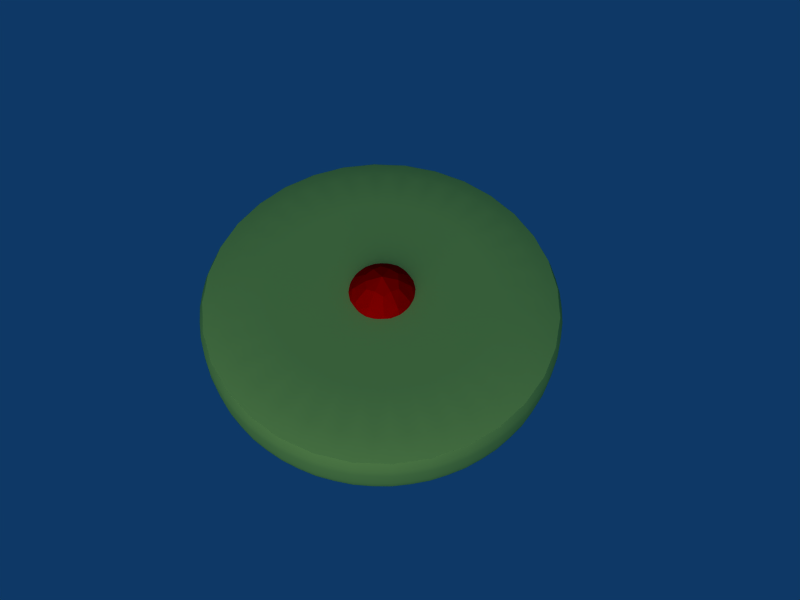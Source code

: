 # Source: mine_01.blend  (saved by Blender 2.36.0; exported with 4.5.12 LTS)
import bpy
from mathutils import Matrix  # noqa: F401  (used for matrix-valued properties, if any)

bpy.ops.wm.read_factory_settings(use_empty=True)
scene = bpy.context.scene
scene.name = 'Scene'

# ---- collections
col_collection_1 = bpy.data.collections.new('Collection 1'); scene.collection.children.link(col_collection_1)
col_collection_2 = bpy.data.collections.new('Collection 2'); scene.collection.children.link(col_collection_2)
col_collection_11 = bpy.data.collections.new('Collection 11'); scene.collection.children.link(col_collection_11)
col_collection_12 = bpy.data.collections.new('Collection 12'); scene.collection.children.link(col_collection_12)
col_collection_12.hide_render = True
col_collection_12.hide_viewport = True

# ---- materials (node trees are filled in below, after node groups)
mat_material_001 = bpy.data.materials.new('Material.001')
mat_material_001.alpha_threshold = 0.0
mat_material_001.diffuse_color = (1.0, 0.0, 0.0, 1.0)
mat_material_001.specular_color = (0.9964, 0.8676, 0.5957)
mat_material_001.roughness = 0.5
mat_material_001.line_color = (0.0, 0.0, 0.0, 0.75)
mat_material_002 = bpy.data.materials.new('Material.002')
mat_material_002.alpha_threshold = 0.0
mat_material_002.preview_render_type = 'FLAT'
mat_material_002.diffuse_color = (0.668, 0.7601, 0.339, 1.0)
mat_material_002.specular_color = (0.8986, 0.8886, 0.8886)
mat_material_002.roughness = 0.5
mat_material_002.line_color = (0.0, 0.0, 0.0, 1.0)

# ---- node groups
ng_auto_smooth = bpy.data.node_groups.new('Auto Smooth', 'GeometryNodeTree')
_s = ng_auto_smooth.interface.new_socket(name='Geometry', in_out='OUTPUT', socket_type='NodeSocketGeometry')
_s = ng_auto_smooth.interface.new_socket(name='Geometry', in_out='INPUT', socket_type='NodeSocketGeometry')
_s = ng_auto_smooth.interface.new_socket(name='Angle', in_out='INPUT', socket_type='NodeSocketFloat')
_s.subtype = 'ANGLE'
_s.min_value = 0.0
_s.max_value = 3.142
ng_auto_smooth.is_modifier = True
_N = ng_auto_smooth.nodes; _L = ng_auto_smooth.links
n0 = _N.new('NodeGroupOutput'); n0.name = 'Group Output'; n0.location = (480, -100)
n1 = _N.new('NodeGroupInput'); n1.name = 'Group Input'; n1.location = (-420, -300)
n2 = _N.new('NodeGroupInput'); n2.name = 'Group Input.001'; n2.location = (-60, -100)
n3 = _N.new('GeometryNodeSetShadeSmooth'); n3.name = 'Set Shade Smooth'; n3.location = (120, -100)
n3.domain = 'EDGE'
n4 = _N.new('GeometryNodeSetShadeSmooth'); n4.name = 'Set Shade Smooth.001'; n4.location = (300, -100)
n5 = _N.new('GeometryNodeInputMeshEdgeAngle'); n5.name = 'Edge Angle'; n5.location = (-420, -220)
n6 = _N.new('GeometryNodeInputEdgeSmooth'); n6.name = 'Is Edge Smooth'; n6.location = (-60, -160)
n7 = _N.new('GeometryNodeInputShadeSmooth'); n7.name = 'Is Face Smooth'; n7.location = (-240, -340)
n8 = _N.new('FunctionNodeBooleanMath'); n8.name = 'Boolean Math'; n8.location = (-60, -220)
n9 = _N.new('FunctionNodeCompare'); n9.name = 'Compare'; n9.location = (-240, -180)
n9.operation = 'LESS_EQUAL'
_L.new(n5.outputs[0], n9.inputs[0])
_L.new(n4.outputs[0], n0.inputs[0])
_L.new(n1.outputs[1], n9.inputs[1])
_L.new(n9.outputs[0], n8.inputs[0])
_L.new(n7.outputs[0], n8.inputs[1])
_L.new(n2.outputs[0], n3.inputs[0])
_L.new(n6.outputs[0], n3.inputs[1])
_L.new(n3.outputs[0], n4.inputs[0])
_L.new(n8.outputs[0], n3.inputs[2])
n0.is_active_output = True

# ---- material node trees

# ---- world
world_world = bpy.data.worlds.new('World'); scene.world = world_world
world_world.color = (0.05656, 0.2208, 0.4)
world_world.use_sun_shadow = False
world_world.sun_shadow_jitter_overblur = 0.0
world_world.cycles.sampling_method = 'MANUAL'
world_world.cycles.sample_map_resolution = 256

# ---- cameras
cam_camera = bpy.data.cameras.new('Camera')
cam_camera.passepartout_alpha = 0.2
cam_camera.clip_end = 100.0
cam_camera.lens = 35.0
cam_camera.ortho_scale = 7.314
cam_camera.show_passepartout = False
cam_camera.show_safe_areas = True
cam_camera.dof.focus_distance = 0.0
cam_camera.dof.aperture_fstop = 128.0

# ---- lights
light_spot = bpy.data.lights.new('Spot', 'SUN')
light_spot.transmission_factor = 0.0
light_spot.cutoff_distance = 30.0
light_spot.angle = 1.571
light_spot.energy = 1.233
light_spot.shadow_buffer_clip_start = 8.0
light_spot.shadow_soft_size = 1.0
light_spot.shadow_cascade_max_distance = 1000.0
light_spot.cycles.use_multiple_importance_sampling = False
light_lamp = bpy.data.lights.new('Lamp', 'SPOT')
light_lamp.transmission_factor = 0.0
light_lamp.energy = 123.3
light_lamp.shadow_buffer_clip_start = 0.5
light_lamp.shadow_soft_size = 1.0
light_lamp.shadow_maximum_resolution = 0.006
light_lamp.use_absolute_resolution = True
light_lamp.spot_blend = 0.338
light_lamp.spot_size = 0.2618
light_lamp.cycles.use_multiple_importance_sampling = False

# ---- meshes
me_sphere_004 = bpy.data.meshes.new('Sphere.004')
me_sphere_004.from_pydata([(4.174e-07, -0.06264, -1.246), (1.267, -0.629, -0.7832), (-0.7688, -1.353, -1.244), (-1.114, -0.06264, -0.557), (-0.2566, 0.5051, -0.4152), (0.7373, 0.3143, -0.4557), (0.7688, -1.353, 1.244), (-1.267, -0.629, 0.7832), (-0.7373, 0.3143, 0.4557), (0.2566, 0.5051, 0.4152), (1.114, -0.06264, 0.557), (-4.181e-07, -0.06264, 1.246), (0.6273, -0.3476, -1.255), (-0.2774, -0.581, -1.453), (0.6702, -1.194, -1.34), (0.4647, 0.1752, -0.9294), (1.056, -0.05695, -0.6527), (-0.6527, -0.05695, -1.056), (-1.175, -0.581, -0.8978), (-0.1663, 0.3005, -0.8706), (-0.7043, 0.3005, -0.5381), (0.2458, 0.4827, -0.4916), (1.039, 0.1752, 3.564e-08), (1.403, -0.3476, -1.179e-09), (1.499, -1.194, -3.327e-07), (5.065e-08, -2.924, -2.483e-07), (-1.499, -1.194, 8.772e-08), (-1.403, -0.3476, -3.881e-08), (-1.039, 0.1752, 6.687e-09), (-0.5496, 0.4827, 1.192e-07), (-8.366e-10, 0.5855, 5.084e-08), (0.5496, 0.4827, -3.267e-08), (1.175, -0.581, 0.8978), (-0.6702, -1.194, 1.34), (-1.056, -0.05695, 0.6527), (-0.2458, 0.4827, 0.4916), (0.7043, 0.3005, 0.5381), (0.6527, -0.05695, 1.056), (0.2774, -0.581, 1.453), (-0.6273, -0.3476, 1.255), (-0.4647, 0.1752, 0.9294), (0.1663, 0.3005, 0.8706), (0.664, -0.6676, -1.342), (0.1152, -0.8393, -1.513), (0.2219, -0.45, -1.424), (0.5523, -0.03666, -1.096), (0.7657, 0.08435, -0.8288), (0.8926, -0.172, -0.9662), (-0.7764, -0.5723, -1.256), (-0.9021, -0.2715, -1.029), (-0.5168, -0.2715, -1.267), (-0.6971, 0.1579, -0.795), (-0.4491, 0.3229, -0.7267), (-0.3993, 0.1579, -0.979), (0.05265, 0.4181, -0.6916), (0.3524, 0.3614, -0.7122), (0.1438, 0.2646, -0.9232), (1.084, 0.08436, -0.3142), (1.227, -0.03666, -0.004073), (1.263, -0.172, -0.3663), (1.261, -1.275, -0.7793), (1.241, -1.814, -0.01334), (0.5671, -1.814, -1.104), (-1.405, -0.8393, -0.5738), (-1.497, -0.6676, -0.006143), (-1.373, -0.45, -0.4384), (-0.8901, 0.2646, -0.2842), (-0.7946, 0.3614, -0.003261), (-0.6422, 0.4181, -0.2622), (0.1254, 0.5605, -0.2443), (0.2746, 0.5605, -0.00295), (0.4054, 0.5089, -0.2505), (1.373, -0.45, 0.4384), (1.405, -0.8393, 0.5738), (1.497, -0.6676, 0.006143), (-0.5671, -1.814, 1.104), (-1.261, -1.275, 0.7793), (-1.241, -1.814, 0.01334), (-1.263, -0.172, 0.3663), (-1.084, 0.08436, 0.3142), (-1.227, -0.03666, 0.004073), (-0.4054, 0.5089, 0.2505), (-0.1254, 0.5605, 0.2443), (-0.2746, 0.5605, 0.00295), (0.6422, 0.4181, 0.2622), (0.8901, 0.2646, 0.2842), (0.7946, 0.3614, 0.003261), (0.9021, -0.2715, 1.029), (0.5168, -0.2715, 1.267), (0.7764, -0.5723, 1.256), (-0.1152, -0.8393, 1.513), (-0.2219, -0.45, 1.424), (-0.664, -0.6676, 1.342), (-0.8926, -0.172, 0.9662), (-0.5523, -0.03666, 1.096), (-0.7657, 0.08435, 0.8288), (-0.3524, 0.3614, 0.7122), (-0.1438, 0.2646, 0.9232), (-0.05265, 0.4181, 0.6916), (0.4491, 0.3229, 0.7267), (0.3993, 0.1579, 0.979), (0.6971, 0.1579, 0.795), (0.2189, 0.4279, 0.6377), (0.4725, 0.4279, 0.481), (0.3278, -0.04411, 1.188), (0.09094, 0.1449, 1.067), (0.9134, 0.1449, 0.5584), (0.916, -0.04411, 0.8244), (-0.623, 0.2665, 0.6931), (-0.4973, 0.4182, 0.4834), (-0.2474, 0.07607, 1.109), (0.01326, 0.5139, 0.461), (-0.9688, -0.4741, 1.078), (-1.175, -0.2984, 0.7261), (-0.2873, -0.1783, 1.287), (-0.8941, 0.1638, 0.5526), (0.4937, -0.9003, 1.438), (0.04212, -1.342, 1.465), (0.1162, -0.2705, 1.363), (-1.089, -0.8653, 1.059), (1.167, -0.2705, 0.7134), (1.065, -0.9003, 1.085), (0.6547, 0.4182, -0.2286), (0.8985, 0.2665, -0.2473), (1.102, 0.07607, 0.2744), (0.4064, 0.5139, 0.218), (-0.4064, 0.5139, -0.218), (-0.1315, 0.5648, -0.2127), (0.1315, 0.5648, 0.2127), (-0.6547, 0.4182, 0.2286), (-1.28, -0.1783, -0.3187), (-1.102, 0.07607, -0.2744), (-0.8985, 0.2665, 0.2473), (-1.397, -0.4741, 0.3845), (-0.6111, -1.916, -0.9888), (-1.291, -1.342, -0.6928), (-1.434, -0.8653, 0.5008), (0.6111, -1.916, 0.9888), (1.397, -0.4741, -0.3845), (1.434, -0.8653, -0.5008), (1.291, -1.342, 0.6928), (1.28, -0.1783, 0.3187), (-0.01326, 0.5139, -0.461), (0.4973, 0.4182, -0.4834), (-0.9134, 0.1449, -0.5584), (-0.4725, 0.4279, -0.481), (-1.065, -0.9003, -1.085), (-1.167, -0.2705, -0.7134), (1.089, -0.8653, -1.059), (-0.04212, -1.342, -1.465), (0.8941, 0.1638, -0.5526), (1.175, -0.2984, -0.7261), (-0.09094, 0.1449, -1.067), (0.2474, 0.07607, -1.109), (0.623, 0.2665, -0.6931), (-0.2189, 0.4279, -0.6377), (-0.3278, -0.04411, -1.188), (-0.916, -0.04411, -0.8244), (-0.1162, -0.2705, -1.363), (-0.4937, -0.9003, -1.438), (0.2873, -0.1783, -1.287), (0.9688, -0.4741, -1.078)], [], [(42, 44, 43), (45, 47, 46), (48, 50, 49), (51, 53, 52), (54, 56, 55), (57, 59, 58), (60, 62, 61), (63, 65, 64), (66, 68, 67), (69, 71, 70), (72, 74, 73), (75, 77, 76), (78, 80, 79), (81, 83, 82), (84, 86, 85), (87, 89, 88), (90, 92, 91), (93, 95, 94), (96, 98, 97), (99, 101, 100), (102, 103, 99), (104, 105, 100), (106, 107, 101), (108, 109, 96), (105, 110, 97), (111, 102, 98), (112, 113, 93), (110, 114, 94), (115, 108, 95), (116, 117, 90), (114, 118, 91), (119, 112, 92), (107, 120, 87), (118, 104, 88), (121, 116, 89), (122, 123, 86), (124, 106, 85), (103, 125, 84), (126, 127, 83), (128, 111, 82), (109, 129, 81), (130, 131, 80), (132, 115, 79), (113, 133, 78), (134, 135, 77), (136, 119, 76), (117, 137, 75), (138, 139, 74), (140, 121, 73), (120, 141, 72), (127, 142, 69), (125, 128, 70), (143, 122, 71), (131, 144, 66), (129, 132, 67), (145, 126, 68), (135, 146, 63), (133, 136, 64), (147, 130, 65), (139, 148, 60), (137, 140, 61), (149, 134, 62), (123, 150, 57), (141, 124, 58), (151, 138, 59), (152, 153, 56), (154, 143, 55), (142, 155, 54), (156, 152, 53), (155, 145, 52), (144, 157, 51), (158, 156, 50), (157, 147, 49), (146, 159, 48), (153, 160, 45), (150, 154, 46), (161, 151, 47), (160, 158, 44), (159, 149, 43), (148, 161, 42), (14, 148, 42), (12, 42, 161), (1, 161, 148), (13, 159, 43), (14, 43, 149), (2, 149, 159), (12, 160, 44), (13, 44, 158), (0, 158, 160), (12, 161, 47), (16, 47, 151), (1, 151, 161), (16, 150, 46), (15, 46, 154), (5, 154, 150), (15, 153, 45), (12, 45, 160), (0, 160, 153), (18, 146, 48), (13, 48, 159), (2, 159, 146), (17, 157, 49), (18, 49, 147), (3, 147, 157), (13, 158, 50), (17, 50, 156), (0, 156, 158), (20, 144, 51), (17, 51, 157), (3, 157, 144), (19, 155, 52), (20, 52, 145), (4, 145, 155), (17, 156, 53), (19, 53, 152), (0, 152, 156), (21, 142, 54), (19, 54, 155), (4, 155, 142), (15, 154, 55), (21, 55, 143), (5, 143, 154), (19, 152, 56), (15, 56, 153), (0, 153, 152), (16, 151, 59), (23, 59, 138), (1, 138, 151), (23, 141, 58), (22, 58, 124), (10, 124, 141), (22, 123, 57), (16, 57, 150), (5, 150, 123), (14, 149, 62), (25, 62, 134), (2, 134, 149), (25, 137, 61), (24, 61, 140), (6, 140, 137), (24, 139, 60), (14, 60, 148), (1, 148, 139), (18, 147, 65), (27, 65, 130), (3, 130, 147), (27, 133, 64), (26, 64, 136), (7, 136, 133), (26, 135, 63), (18, 63, 146), (2, 146, 135), (20, 145, 68), (29, 68, 126), (4, 126, 145), (29, 129, 67), (28, 67, 132), (8, 132, 129), (28, 131, 66), (20, 66, 144), (3, 144, 131), (21, 143, 71), (31, 71, 122), (5, 122, 143), (31, 125, 70), (30, 70, 128), (9, 128, 125), (30, 127, 69), (21, 69, 142), (4, 142, 127), (32, 120, 72), (23, 72, 141), (10, 141, 120), (24, 140, 73), (32, 73, 121), (6, 121, 140), (23, 138, 74), (24, 74, 139), (1, 139, 138), (33, 117, 75), (25, 75, 137), (6, 137, 117), (26, 136, 76), (33, 76, 119), (7, 119, 136), (25, 134, 77), (26, 77, 135), (2, 135, 134), (34, 113, 78), (27, 78, 133), (7, 133, 113), (28, 132, 79), (34, 79, 115), (8, 115, 132), (27, 130, 80), (28, 80, 131), (3, 131, 130), (35, 109, 81), (29, 81, 129), (8, 129, 109), (30, 128, 82), (35, 82, 111), (9, 111, 128), (29, 126, 83), (30, 83, 127), (4, 127, 126), (36, 103, 84), (31, 84, 125), (9, 125, 103), (22, 124, 85), (36, 85, 106), (10, 106, 124), (31, 122, 86), (22, 86, 123), (5, 123, 122), (32, 121, 89), (38, 89, 116), (6, 116, 121), (38, 118, 88), (37, 88, 104), (11, 104, 118), (37, 107, 87), (32, 87, 120), (10, 120, 107), (33, 119, 92), (39, 92, 112), (7, 112, 119), (39, 114, 91), (38, 91, 118), (11, 118, 114), (38, 116, 90), (33, 90, 117), (6, 117, 116), (34, 115, 95), (40, 95, 108), (8, 108, 115), (40, 110, 94), (39, 94, 114), (11, 114, 110), (39, 112, 93), (34, 93, 113), (7, 113, 112), (35, 111, 98), (41, 98, 102), (9, 102, 111), (41, 105, 97), (40, 97, 110), (11, 110, 105), (40, 108, 96), (35, 96, 109), (8, 109, 108), (36, 106, 101), (37, 101, 107), (10, 107, 106), (37, 104, 100), (41, 100, 105), (11, 105, 104), (41, 102, 99), (36, 99, 103), (9, 103, 102), (41, 99, 100), (37, 100, 101), (36, 101, 99), (40, 96, 97), (41, 97, 98), (35, 98, 96), (39, 93, 94), (40, 94, 95), (34, 95, 93), (38, 90, 91), (39, 91, 92), (33, 92, 90), (37, 87, 88), (38, 88, 89), (32, 89, 87), (36, 84, 85), (22, 85, 86), (31, 86, 84), (35, 81, 82), (30, 82, 83), (29, 83, 81), (34, 78, 79), (28, 79, 80), (27, 80, 78), (33, 75, 76), (26, 76, 77), (25, 77, 75), (32, 72, 73), (24, 73, 74), (23, 74, 72), (30, 69, 70), (31, 70, 71), (21, 71, 69), (28, 66, 67), (29, 67, 68), (20, 68, 66), (26, 63, 64), (27, 64, 65), (18, 65, 63), (24, 60, 61), (25, 61, 62), (14, 62, 60), (22, 57, 58), (23, 58, 59), (16, 59, 57), (21, 54, 55), (15, 55, 56), (19, 56, 54), (20, 51, 52), (19, 52, 53), (17, 53, 51), (18, 48, 49), (17, 49, 50), (13, 50, 48), (15, 45, 46), (16, 46, 47), (12, 47, 45), (14, 42, 43), (13, 43, 44), (12, 44, 42)])
me_sphere_004.materials.append(mat_material_001)
me_sphere_004.use_remesh_preserve_volume = False
me_sphere_004.use_remesh_preserve_attributes = False
me_sphere_004.use_mirror_vertex_groups = False
me_sphere_004.update()
me_sphere_003 = bpy.data.meshes.new('Sphere.003')
me_sphere_003.from_pydata([(-1.223e-07, 2.354e-07, -0.2705), (1.196, 0.2378, -0.2586), (1.371, 0.2726, -0.1383), (1.379, 0.2742, -2.23e-07), (1.371, 0.2726, 0.1383), (1.196, 0.2378, 0.2588), (-1.002e-07, 2.673e-07, 0.2716), (1.126, 0.4665, 0.2588), (1.291, 0.5348, 0.1383), (1.299, 0.5379, -2.23e-07), (1.291, 0.5348, -0.1383), (1.126, 0.4665, -0.2586), (1.014, 0.6772, -0.2586), (1.162, 0.7764, -0.1383), (1.169, 0.7809, -2.23e-07), (1.162, 0.7764, 0.1383), (1.014, 0.6772, 0.2588), (0.862, 0.862, 0.2588), (0.9882, 0.9882, 0.1383), (0.994, 0.994, -2.23e-07), (0.9882, 0.9882, -0.1383), (0.862, 0.862, -0.2586), (0.6772, 1.014, -0.2586), (0.7764, 1.162, -0.1383), (0.7809, 1.169, -2.23e-07), (0.7764, 1.162, 0.1383), (0.6772, 1.014, 0.2588), (0.4665, 1.126, 0.2588), (0.5348, 1.291, 0.1383), (0.5379, 1.299, -2.23e-07), (0.5348, 1.291, -0.1383), (0.4665, 1.126, -0.2586), (0.2378, 1.196, -0.2586), (0.2726, 1.371, -0.1383), (0.2742, 1.379, -2.23e-07), (0.2726, 1.371, 0.1383), (0.2378, 1.196, 0.2588), (-1.636e-07, 1.219, 0.2588), (-8.646e-08, 1.397, 0.1383), (-1.009e-07, 1.406, -2.23e-07), (-7.796e-08, 1.397, -0.1383), (-1.259e-07, 1.219, -0.2586), (-0.2378, 1.196, -0.2586), (-0.2726, 1.371, -0.1383), (-0.2742, 1.379, -2.23e-07), (-0.2726, 1.371, 0.1383), (-0.2378, 1.196, 0.2588), (-0.4665, 1.126, 0.2588), (-0.5348, 1.291, 0.1383), (-0.5379, 1.299, -2.23e-07), (-0.5348, 1.291, -0.1383), (-0.4665, 1.126, -0.2586), (-0.6772, 1.014, -0.2586), (-0.7764, 1.162, -0.1383), (-0.7809, 1.169, -2.23e-07), (-0.7764, 1.162, 0.1383), (-0.6772, 1.014, 0.2588), (-0.862, 0.862, 0.2588), (-0.9882, 0.9882, 0.1383), (-0.994, 0.994, -2.23e-07), (-0.9882, 0.9882, -0.1383), (-0.862, 0.862, -0.2586), (-1.014, 0.6772, -0.2586), (-1.162, 0.7764, -0.1383), (-1.169, 0.7809, -2.23e-07), (-1.162, 0.7764, 0.1383), (-1.014, 0.6772, 0.2588), (-1.126, 0.4665, 0.2588), (-1.291, 0.5348, 0.1383), (-1.299, 0.5379, -2.23e-07), (-1.291, 0.5348, -0.1383), (-1.126, 0.4665, -0.2586), (-1.196, 0.2378, -0.2586), (-1.371, 0.2726, -0.1383), (-1.379, 0.2742, -2.23e-07), (-1.371, 0.2726, 0.1383), (-1.196, 0.2378, 0.2588), (-1.219, -1.823e-07, 0.2588), (-1.397, -1.487e-07, 0.1383), (-1.406, -1.073e-07, -2.23e-07), (-1.397, -1.505e-07, -0.1383), (-1.219, -1.879e-07, -0.2586), (-1.196, -0.2378, -0.2586), (-1.371, -0.2726, -0.1383), (-1.379, -0.2742, -2.23e-07), (-1.371, -0.2726, 0.1383), (-1.196, -0.2378, 0.2588), (-1.126, -0.4665, 0.2588), (-1.291, -0.5348, 0.1383), (-1.299, -0.5379, -2.23e-07), (-1.291, -0.5348, -0.1383), (-1.126, -0.4665, -0.2586), (-1.014, -0.6772, -0.2586), (-1.162, -0.7764, -0.1383), (-1.169, -0.7809, -2.23e-07), (-1.162, -0.7764, 0.1383), (-1.014, -0.6772, 0.2588), (-0.862, -0.862, 0.2588), (-0.9882, -0.9882, 0.1383), (-0.994, -0.994, -2.23e-07), (-0.9882, -0.9882, -0.1383), (-0.862, -0.862, -0.2586), (-0.6772, -1.014, -0.2586), (-0.7764, -1.162, -0.1383), (-0.7809, -1.169, -2.23e-07), (-0.7764, -1.162, 0.1383), (-0.6772, -1.014, 0.2588), (-0.4665, -1.126, 0.2588), (-0.5348, -1.291, 0.1383), (-0.5379, -1.299, -2.23e-07), (-0.5348, -1.291, -0.1383), (-0.4665, -1.126, -0.2586), (-0.2378, -1.196, -0.2586), (-0.2726, -1.371, -0.1383), (-0.2742, -1.379, -2.23e-07), (-0.2726, -1.371, 0.1383), (-0.2378, -1.196, 0.2588), (2.871e-07, -1.219, 0.2588), (2.715e-07, -1.397, 0.1383), (1.841e-07, -1.406, -2.23e-07), (2.75e-07, -1.397, -0.1383), (2.832e-07, -1.219, -0.2586), (0.2378, -1.196, -0.2586), (0.2726, -1.371, -0.1383), (0.2742, -1.379, -2.23e-07), (0.2726, -1.371, 0.1383), (0.2378, -1.196, 0.2588), (0.4665, -1.126, 0.2588), (0.5348, -1.291, 0.1383), (0.5379, -1.299, -2.23e-07), (0.5348, -1.291, -0.1383), (0.4665, -1.126, -0.2586), (0.6772, -1.014, -0.2586), (0.7764, -1.162, -0.1383), (0.7809, -1.169, -2.23e-07), (0.7764, -1.162, 0.1383), (0.6772, -1.014, 0.2588), (0.862, -0.862, 0.2588), (0.9882, -0.9882, 0.1383), (0.994, -0.994, -2.23e-07), (0.9882, -0.9882, -0.1383), (0.862, -0.862, -0.2586), (1.014, -0.6772, -0.2586), (1.162, -0.7764, -0.1383), (1.169, -0.7809, -2.23e-07), (1.162, -0.7764, 0.1383), (1.014, -0.6772, 0.2588), (1.126, -0.4665, 0.2588), (1.291, -0.5348, 0.1383), (1.299, -0.5379, -2.23e-07), (1.291, -0.5348, -0.1383), (1.126, -0.4665, -0.2586), (1.196, -0.2378, -0.2586), (1.371, -0.2726, -0.1383), (1.379, -0.2742, -2.23e-07), (1.371, -0.2726, 0.1383), (1.196, -0.2378, 0.2588), (1.219, 3.999e-07, 0.2588), (1.397, 3.783e-07, 0.1383), (1.406, 2.623e-07, -2.23e-07), (1.397, 3.783e-07, -0.1383), (1.219, 3.941e-07, -0.2586), (0.8264, 0.1644, -0.2696), (1.165, 0.1147, -0.2609), (1.342, 0.267, -0.2051), (1.389, 0.1368, -0.1383), (1.369, 3.964e-07, -0.2051), (1.377, 0.2738, -0.06928), (1.397, 0.1376, -2.228e-07), (1.404, 3.097e-07, -0.06928), (1.377, 0.2738, 0.06928), (1.389, 0.1368, 0.1383), (1.404, 3.097e-07, 0.06928), (1.342, 0.267, 0.2051), (1.165, 0.1147, 0.2612), (1.369, 3.981e-07, 0.2051), (0.8264, 0.1644, 0.2703), (1.12, 0.3398, 0.2612), (1.335, 0.4051, 0.1383), (1.265, 0.5238, 0.2051), (1.344, 0.4076, -2.228e-07), (1.297, 0.5371, 0.06928), (1.335, 0.4051, -0.1383), (1.297, 0.5371, -0.06928), (1.12, 0.3398, -0.2609), (1.265, 0.5238, -0.2051), (1.032, 0.5519, -0.2609), (1.138, 0.7604, -0.2051), (1.231, 0.6578, -0.1383), (1.167, 0.7798, -0.06928), (1.238, 0.6619, -2.228e-07), (1.167, 0.7798, 0.06928), (1.231, 0.6578, 0.1383), (1.138, 0.7604, 0.2051), (1.032, 0.5519, 0.2612), (0.905, 0.7427, 0.2612), (1.079, 0.8852, 0.1383), (0.9679, 0.9679, 0.2051), (1.085, 0.8907, -2.228e-07), (0.9924, 0.9924, 0.06928), (1.079, 0.8852, -0.1383), (0.9924, 0.9924, -0.06928), (0.905, 0.7427, -0.2609), (0.9679, 0.9679, -0.2051), (0.7427, 0.905, -0.2609), (0.7604, 1.138, -0.2051), (0.8852, 1.079, -0.1383), (0.7798, 1.167, -0.06928), (0.8907, 1.085, -2.228e-07), (0.7798, 1.167, 0.06928), (0.8852, 1.079, 0.1383), (0.7604, 1.138, 0.2051), (0.7427, 0.905, 0.2612), (0.5519, 1.032, 0.2612), (0.6578, 1.231, 0.1383), (0.5238, 1.265, 0.2051), (0.6619, 1.238, -2.228e-07), (0.5371, 1.297, 0.06928), (0.6578, 1.231, -0.1383), (0.5371, 1.297, -0.06928), (0.5519, 1.032, -0.2609), (0.5238, 1.265, -0.2051), (0.3398, 1.12, -0.2609), (0.267, 1.342, -0.2051), (0.4051, 1.335, -0.1383), (0.2738, 1.377, -0.06928), (0.4076, 1.344, -2.228e-07), (0.2738, 1.377, 0.06928), (0.4051, 1.335, 0.1383), (0.267, 1.342, 0.2051), (0.3398, 1.12, 0.2612), (0.1147, 1.165, 0.2612), (0.1368, 1.389, 0.1383), (-1.21e-07, 1.369, 0.2051), (0.1376, 1.397, -2.228e-07), (-9.119e-08, 1.404, 0.06928), (0.1368, 1.389, -0.1383), (-9.026e-08, 1.404, -0.06928), (0.1147, 1.165, -0.2609), (-9.258e-08, 1.369, -0.2051), (-0.1147, 1.165, -0.2609), (-0.267, 1.342, -0.2051), (-0.1368, 1.389, -0.1383), (-0.2738, 1.377, -0.06928), (-0.1376, 1.397, -2.228e-07), (-0.2738, 1.377, 0.06928), (-0.1368, 1.389, 0.1383), (-0.267, 1.342, 0.2051), (-0.1147, 1.165, 0.2612), (-0.3398, 1.12, 0.2612), (-0.4051, 1.335, 0.1383), (-0.5238, 1.265, 0.2051), (-0.4076, 1.344, -2.228e-07), (-0.5371, 1.297, 0.06928), (-0.4051, 1.335, -0.1383), (-0.5371, 1.297, -0.06928), (-0.3398, 1.12, -0.2609), (-0.5238, 1.265, -0.2051), (-0.5519, 1.032, -0.2609), (-0.7604, 1.138, -0.2051), (-0.6578, 1.231, -0.1383), (-0.7798, 1.167, -0.06928), (-0.6619, 1.238, -2.228e-07), (-0.7798, 1.167, 0.06928), (-0.6578, 1.231, 0.1383), (-0.7604, 1.138, 0.2051), (-0.5519, 1.032, 0.2612), (-0.7427, 0.905, 0.2612), (-0.8852, 1.079, 0.1383), (-0.9679, 0.9679, 0.2051), (-0.8907, 1.085, -2.228e-07), (-0.9924, 0.9924, 0.06928), (-0.8852, 1.079, -0.1383), (-0.9924, 0.9924, -0.06928), (-0.7427, 0.905, -0.2609), (-0.9679, 0.9679, -0.2051), (-0.905, 0.7427, -0.2609), (-1.138, 0.7604, -0.2051), (-1.079, 0.8852, -0.1383), (-1.167, 0.7798, -0.06928), (-1.085, 0.8907, -2.228e-07), (-1.167, 0.7798, 0.06928), (-1.079, 0.8852, 0.1383), (-1.138, 0.7604, 0.2051), (-0.905, 0.7427, 0.2612), (-1.032, 0.5519, 0.2612), (-1.231, 0.6578, 0.1383), (-1.265, 0.5238, 0.2051), (-1.238, 0.6619, -2.228e-07), (-1.297, 0.5371, 0.06928), (-1.231, 0.6578, -0.1383), (-1.297, 0.5371, -0.06928), (-1.032, 0.5519, -0.2609), (-1.265, 0.5238, -0.2051), (-1.12, 0.3398, -0.2609), (-1.342, 0.267, -0.2051), (-1.335, 0.4051, -0.1383), (-1.377, 0.2738, -0.06928), (-1.344, 0.4076, -2.228e-07), (-1.377, 0.2738, 0.06928), (-1.335, 0.4051, 0.1383), (-1.342, 0.267, 0.2051), (-1.12, 0.3398, 0.2612), (-1.165, 0.1147, 0.2612), (-1.389, 0.1368, 0.1383), (-1.369, -1.947e-07, 0.2051), (-1.397, 0.1376, -2.228e-07), (-1.404, -1.177e-07, 0.06928), (-1.389, 0.1368, -0.1383), (-1.404, -1.185e-07, -0.06928), (-1.165, 0.1147, -0.2609), (-1.369, -2.01e-07, -0.2051), (-1.165, -0.1147, -0.2609), (-1.342, -0.267, -0.2051), (-1.389, -0.1368, -0.1383), (-1.377, -0.2738, -0.06928), (-1.397, -0.1376, -2.228e-07), (-1.377, -0.2738, 0.06928), (-1.389, -0.1368, 0.1383), (-1.342, -0.267, 0.2051), (-1.165, -0.1147, 0.2612), (-1.12, -0.3398, 0.2612), (-1.335, -0.4051, 0.1383), (-1.265, -0.5238, 0.2051), (-1.344, -0.4076, -2.228e-07), (-1.297, -0.5371, 0.06928), (-1.335, -0.4051, -0.1383), (-1.297, -0.5371, -0.06928), (-1.12, -0.3398, -0.2609), (-1.265, -0.5238, -0.2051), (-1.032, -0.5519, -0.2609), (-1.138, -0.7604, -0.2051), (-1.231, -0.6578, -0.1383), (-1.167, -0.7798, -0.06928), (-1.238, -0.6619, -2.228e-07), (-1.167, -0.7798, 0.06928), (-1.231, -0.6578, 0.1383), (-1.138, -0.7604, 0.2051), (-1.032, -0.5519, 0.2612), (-0.905, -0.7427, 0.2612), (-1.079, -0.8852, 0.1383), (-0.9679, -0.9679, 0.2051), (-1.085, -0.8907, -2.228e-07), (-0.9924, -0.9924, 0.06928), (-1.079, -0.8852, -0.1383), (-0.9924, -0.9924, -0.06928), (-0.905, -0.7427, -0.2609), (-0.9679, -0.9679, -0.2051), (-0.7427, -0.905, -0.2609), (-0.7604, -1.138, -0.2051), (-0.8852, -1.079, -0.1383), (-0.7798, -1.167, -0.06928), (-0.8907, -1.085, -2.228e-07), (-0.7798, -1.167, 0.06928), (-0.8852, -1.079, 0.1383), (-0.7604, -1.138, 0.2051), (-0.7427, -0.905, 0.2612), (-0.5519, -1.032, 0.2612), (-0.6578, -1.231, 0.1383), (-0.5238, -1.265, 0.2051), (-0.6619, -1.238, -2.228e-07), (-0.5371, -1.297, 0.06928), (-0.6578, -1.231, -0.1383), (-0.5371, -1.297, -0.06928), (-0.5519, -1.032, -0.2609), (-0.5238, -1.265, -0.2051), (-0.3398, -1.12, -0.2609), (-0.267, -1.342, -0.2051), (-0.4051, -1.335, -0.1383), (-0.2738, -1.377, -0.06928), (-0.4076, -1.344, -2.228e-07), (-0.2738, -1.377, 0.06928), (-0.4051, -1.335, 0.1383), (-0.267, -1.342, 0.2051), (-0.3398, -1.12, 0.2612), (-0.1147, -1.165, 0.2612), (-0.1368, -1.389, 0.1383), (3.168e-07, -1.369, 0.2051), (-0.1376, -1.397, -2.228e-07), (2.177e-07, -1.404, 0.06928), (-0.1368, -1.389, -0.1383), (2.186e-07, -1.404, -0.06928), (-0.1147, -1.165, -0.2609), (3.168e-07, -1.369, -0.2051), (0.1147, -1.165, -0.2609), (0.267, -1.342, -0.2051), (0.1368, -1.389, -0.1383), (0.2738, -1.377, -0.06928), (0.1376, -1.397, -2.228e-07), (0.2738, -1.377, 0.06928), (0.1368, -1.389, 0.1383), (0.267, -1.342, 0.2051), (0.1147, -1.165, 0.2612), (0.3398, -1.12, 0.2612), (0.4051, -1.335, 0.1383), (0.5238, -1.265, 0.2051), (0.4076, -1.344, -2.228e-07), (0.5371, -1.297, 0.06928), (0.4051, -1.335, -0.1383), (0.5371, -1.297, -0.06928), (0.3398, -1.12, -0.2609), (0.5238, -1.265, -0.2051), (0.5519, -1.032, -0.2609), (0.7604, -1.138, -0.2051), (0.6578, -1.231, -0.1383), (0.7798, -1.167, -0.06928), (0.6619, -1.238, -2.228e-07), (0.7798, -1.167, 0.06928), (0.6578, -1.231, 0.1383), (0.7604, -1.138, 0.2051), (0.5519, -1.032, 0.2612), (0.7427, -0.905, 0.2612), (0.8852, -1.079, 0.1383), (0.9679, -0.9679, 0.2051), (0.8907, -1.085, -2.228e-07), (0.9924, -0.9924, 0.06928), (0.8852, -1.079, -0.1383), (0.9924, -0.9924, -0.06928), (0.7427, -0.905, -0.2609), (0.9679, -0.9679, -0.2051), (0.905, -0.7427, -0.2609), (1.138, -0.7604, -0.2051), (1.079, -0.8852, -0.1383), (1.167, -0.7798, -0.06928), (1.085, -0.8907, -2.228e-07), (1.167, -0.7798, 0.06928), (1.079, -0.8852, 0.1383), (1.138, -0.7604, 0.2051), (0.905, -0.7427, 0.2612), (1.032, -0.5519, 0.2612), (1.231, -0.6578, 0.1383), (1.265, -0.5238, 0.2051), (1.238, -0.6619, -2.228e-07), (1.297, -0.5371, 0.06928), (1.231, -0.6578, -0.1383), (1.297, -0.5371, -0.06928), (1.032, -0.5519, -0.2609), (1.265, -0.5238, -0.2051), (1.12, -0.3398, -0.2609), (1.342, -0.267, -0.2051), (1.335, -0.4051, -0.1383), (1.377, -0.2738, -0.06928), (1.344, -0.4076, -2.228e-07), (1.377, -0.2738, 0.06928), (1.335, -0.4051, 0.1383), (1.342, -0.267, 0.2051), (1.12, -0.3398, 0.2612), (1.165, -0.1147, 0.2612), (1.389, -0.1368, 0.1383), (1.397, -0.1376, -2.228e-07), (1.389, -0.1368, -0.1383), (1.165, -0.1147, -0.2609), (0.8264, -0.1644, 0.2703), (0.7784, -0.3224, 0.2703), (0.7005, -0.4681, 0.2703), (0.5958, -0.5958, 0.2703), (0.4681, -0.7005, 0.2703), (0.3224, -0.7784, 0.2703), (0.1644, -0.8264, 0.2703), (1.366e-07, -0.8425, 0.2703), (-0.1644, -0.8264, 0.2703), (-0.3224, -0.7784, 0.2703), (-0.4681, -0.7005, 0.2703), (-0.5958, -0.5958, 0.2703), (-0.7006, -0.4681, 0.2703), (-0.7784, -0.3224, 0.2703), (-0.8264, -0.1644, 0.2703), (-0.8425, -3.195e-08, 0.2703), (-0.8264, 0.1644, 0.2703), (-0.7784, 0.3224, 0.2703), (-0.7006, 0.4681, 0.2703), (-0.5958, 0.5958, 0.2703), (-0.4681, 0.7006, 0.2703), (-0.3224, 0.7784, 0.2703), (-0.1644, 0.8264, 0.2703), (-1.863e-07, 0.8425, 0.2703), (0.1644, 0.8264, 0.2703), (0.3224, 0.7784, 0.2703), (0.4681, 0.7006, 0.2703), (0.5958, 0.5958, 0.2703), (0.7006, 0.4681, 0.2703), (0.7784, 0.3224, 0.2703), (0.8425, 3.729e-07, 0.2703), (0.8264, -0.1644, -0.2696), (0.7784, -0.3224, -0.2696), (0.7005, -0.4681, -0.2696), (0.5958, -0.5958, -0.2696), (0.4681, -0.7005, -0.2696), (0.3224, -0.7784, -0.2696), (0.1644, -0.8264, -0.2696), (1.255e-07, -0.8425, -0.2696), (-0.1644, -0.8264, -0.2696), (-0.3224, -0.7784, -0.2696), (-0.4681, -0.7006, -0.2696), (-0.5958, -0.5958, -0.2696), (-0.7006, -0.4681, -0.2696), (-0.7784, -0.3224, -0.2696), (-0.8264, -0.1644, -0.2696), (-0.8425, -5.033e-08, -0.2696), (-0.8264, 0.1644, -0.2696), (-0.7784, 0.3224, -0.2696), (-0.7006, 0.4681, -0.2696), (-0.5958, 0.5958, -0.2696), (-0.4681, 0.7006, -0.2696), (-0.3224, 0.7784, -0.2696), (-0.1644, 0.8264, -0.2696), (-1.659e-07, 0.8425, -0.2696), (0.1644, 0.8264, -0.2696), (0.3224, 0.7784, -0.2696), (0.4681, 0.7006, -0.2696), (0.5958, 0.5958, -0.2696), (0.7006, 0.4681, -0.2696), (0.7784, 0.3224, -0.2696), (0.8425, 3.522e-07, -0.2696), (1.355, -0.1334, -0.2054), (1.395, -0.1374, -0.06928), (1.395, -0.1374, 0.06928), (1.355, -0.1334, 0.2054), (1.302, -0.3951, 0.2054), (1.342, -0.4069, 0.06928), (1.342, -0.4069, -0.06928), (1.302, -0.3951, -0.2054), (1.2, -0.6416, -0.2054), (1.236, -0.6608, -0.06928), (1.236, -0.6608, 0.06928), (1.2, -0.6416, 0.2054), (1.052, -0.8635, 0.2054), (1.084, -0.8893, 0.06928), (1.084, -0.8893, -0.06928), (1.052, -0.8635, -0.2054), (0.8635, -1.052, -0.2054), (0.8893, -1.084, -0.06928), (0.8893, -1.084, 0.06928), (0.8635, -1.052, 0.2054), (0.6416, -1.2, 0.2054), (0.6608, -1.236, 0.06928), (0.6608, -1.236, -0.06928), (0.6416, -1.2, -0.2054), (0.3951, -1.302, -0.2054), (0.4069, -1.342, -0.06928), (0.4069, -1.342, 0.06928), (0.3951, -1.302, 0.2054), (0.1334, -1.355, 0.2054), (0.1374, -1.395, 0.06928), (0.1374, -1.395, -0.06928), (0.1334, -1.355, -0.2054), (-0.1334, -1.355, -0.2054), (-0.1374, -1.395, -0.06928), (-0.1374, -1.395, 0.06928), (-0.1334, -1.355, 0.2054), (-0.3951, -1.302, 0.2054), (-0.4069, -1.342, 0.06928), (-0.4069, -1.342, -0.06928), (-0.3951, -1.302, -0.2054), (-0.6416, -1.2, -0.2054), (-0.6608, -1.236, -0.06928), (-0.6608, -1.236, 0.06928), (-0.6416, -1.2, 0.2054), (-0.8635, -1.052, 0.2054), (-0.8893, -1.084, 0.06928), (-0.8893, -1.084, -0.06928), (-0.8635, -1.052, -0.2054), (-1.052, -0.8635, -0.2054), (-1.084, -0.8893, -0.06928), (-1.084, -0.8893, 0.06928), (-1.052, -0.8635, 0.2054), (-1.2, -0.6416, 0.2054), (-1.236, -0.6608, 0.06928), (-1.236, -0.6608, -0.06928), (-1.2, -0.6416, -0.2054), (-1.302, -0.3951, -0.2054), (-1.342, -0.4069, -0.06928), (-1.342, -0.4069, 0.06928), (-1.302, -0.3951, 0.2054), (-1.355, -0.1334, 0.2054), (-1.395, -0.1374, 0.06928), (-1.395, -0.1374, -0.06928), (-1.355, -0.1334, -0.2054), (-1.355, 0.1334, -0.2054), (-1.395, 0.1374, -0.06928), (-1.395, 0.1374, 0.06928), (-1.355, 0.1334, 0.2054), (-1.302, 0.3951, 0.2054), (-1.342, 0.4069, 0.06928), (-1.342, 0.4069, -0.06928), (-1.302, 0.3951, -0.2054), (-1.2, 0.6416, -0.2054), (-1.236, 0.6608, -0.06928), (-1.236, 0.6608, 0.06928), (-1.2, 0.6416, 0.2054), (-1.052, 0.8635, 0.2054), (-1.084, 0.8893, 0.06928), (-1.084, 0.8893, -0.06928), (-1.052, 0.8635, -0.2054), (-0.8635, 1.052, -0.2054), (-0.8893, 1.084, -0.06928), (-0.8893, 1.084, 0.06928), (-0.8635, 1.052, 0.2054), (-0.6416, 1.2, 0.2054), (-0.6608, 1.236, 0.06928), (-0.6608, 1.236, -0.06928), (-0.6416, 1.2, -0.2054), (-0.3951, 1.302, -0.2054), (-0.4069, 1.342, -0.06928), (-0.4069, 1.342, 0.06928), (-0.3951, 1.302, 0.2054), (-0.1334, 1.355, 0.2054), (-0.1374, 1.395, 0.06928), (-0.1374, 1.395, -0.06928), (-0.1334, 1.355, -0.2054), (0.1334, 1.355, -0.2054), (0.1374, 1.395, -0.06928), (0.1374, 1.395, 0.06928), (0.1334, 1.355, 0.2054), (0.3951, 1.302, 0.2054), (0.4069, 1.342, 0.06928), (0.4069, 1.342, -0.06928), (0.3951, 1.302, -0.2054), (0.6416, 1.2, -0.2054), (0.6608, 1.236, -0.06928), (0.6608, 1.236, 0.06928), (0.6416, 1.2, 0.2054), (0.8635, 1.052, 0.2054), (0.8893, 1.084, 0.06928), (0.8893, 1.084, -0.06928), (0.8635, 1.052, -0.2054), (1.052, 0.8635, -0.2054), (1.084, 0.8893, -0.06928), (1.084, 0.8893, 0.06928), (1.052, 0.8635, 0.2054), (1.2, 0.6416, 0.2054), (1.236, 0.6608, 0.06928), (1.236, 0.6608, -0.06928), (1.2, 0.6416, -0.2054), (1.302, 0.3951, -0.2054), (1.342, 0.4069, -0.06928), (1.342, 0.4069, 0.06928), (1.302, 0.3951, 0.2054), (1.355, 0.1334, 0.2054), (1.395, 0.1374, 0.06928), (1.395, 0.1374, -0.06928), (1.355, 0.1334, -0.2054)], [], [(162, 163, 513), (161, 163, 641, 166), (160, 165, 640, 169), (159, 168, 639, 172), (158, 171, 638, 175), (174, 176, 482), (177, 481, 176), (4, 178, 637, 173), (3, 180, 636, 170), (2, 182, 635, 167), (1, 184, 634, 164), (512, 184, 162), (511, 186, 512), (11, 186, 633, 185), (10, 188, 632, 183), (9, 190, 631, 181), (8, 192, 630, 179), (194, 480, 481), (195, 479, 480), (15, 196, 629, 193), (14, 198, 628, 191), (13, 200, 627, 189), (12, 202, 626, 187), (510, 202, 511), (509, 204, 510), (21, 204, 625, 203), (20, 206, 624, 201), (19, 208, 623, 199), (18, 210, 622, 197), (212, 478, 479), (213, 477, 478), (25, 214, 621, 211), (24, 216, 620, 209), (23, 218, 619, 207), (22, 220, 618, 205), (508, 220, 509), (507, 222, 508), (31, 222, 617, 221), (30, 224, 616, 219), (29, 226, 615, 217), (28, 228, 614, 215), (230, 476, 477), (231, 475, 476), (35, 232, 613, 229), (34, 234, 612, 227), (33, 236, 611, 225), (32, 238, 610, 223), (506, 238, 507), (505, 240, 506), (41, 240, 609, 239), (40, 242, 608, 237), (39, 244, 607, 235), (38, 246, 606, 233), (248, 474, 475), (249, 473, 474), (45, 250, 605, 247), (44, 252, 604, 245), (43, 254, 603, 243), (42, 256, 602, 241), (504, 256, 505), (503, 258, 504), (51, 258, 601, 257), (50, 260, 600, 255), (49, 262, 599, 253), (48, 264, 598, 251), (266, 472, 473), (267, 471, 472), (55, 268, 597, 265), (54, 270, 596, 263), (53, 272, 595, 261), (52, 274, 594, 259), (502, 274, 503), (501, 276, 502), (61, 276, 593, 275), (60, 278, 592, 273), (59, 280, 591, 271), (58, 282, 590, 269), (284, 470, 471), (285, 469, 470), (65, 286, 589, 283), (64, 288, 588, 281), (63, 290, 587, 279), (62, 292, 586, 277), (500, 292, 501), (499, 294, 500), (71, 294, 585, 293), (70, 296, 584, 291), (69, 298, 583, 289), (68, 300, 582, 287), (302, 468, 469), (303, 467, 468), (75, 304, 581, 301), (74, 306, 580, 299), (73, 308, 579, 297), (72, 310, 578, 295), (498, 310, 499), (497, 312, 498), (81, 312, 577, 311), (80, 314, 576, 309), (79, 316, 575, 307), (78, 318, 574, 305), (320, 466, 467), (321, 465, 466), (85, 322, 573, 319), (84, 324, 572, 317), (83, 326, 571, 315), (82, 328, 570, 313), (496, 328, 497), (495, 330, 496), (91, 330, 569, 329), (90, 332, 568, 327), (89, 334, 567, 325), (88, 336, 566, 323), (338, 464, 465), (339, 463, 464), (95, 340, 565, 337), (94, 342, 564, 335), (93, 344, 563, 333), (92, 346, 562, 331), (494, 346, 495), (493, 348, 494), (101, 348, 561, 347), (100, 350, 560, 345), (99, 352, 559, 343), (98, 354, 558, 341), (356, 462, 463), (357, 461, 462), (105, 358, 557, 355), (104, 360, 556, 353), (103, 362, 555, 351), (102, 364, 554, 349), (492, 364, 493), (491, 366, 492), (111, 366, 553, 365), (110, 368, 552, 363), (109, 370, 551, 361), (108, 372, 550, 359), (374, 460, 461), (375, 459, 460), (115, 376, 549, 373), (114, 378, 548, 371), (113, 380, 547, 369), (112, 382, 546, 367), (490, 382, 491), (489, 384, 490), (121, 384, 545, 383), (120, 386, 544, 381), (119, 388, 543, 379), (118, 390, 542, 377), (392, 458, 459), (393, 457, 458), (125, 394, 541, 391), (124, 396, 540, 389), (123, 398, 539, 387), (122, 400, 538, 385), (488, 400, 489), (487, 402, 488), (131, 402, 537, 401), (130, 404, 536, 399), (129, 406, 535, 397), (128, 408, 534, 395), (410, 456, 457), (411, 455, 456), (135, 412, 533, 409), (134, 414, 532, 407), (133, 416, 531, 405), (132, 418, 530, 403), (486, 418, 487), (485, 420, 486), (141, 420, 529, 419), (140, 422, 528, 417), (139, 424, 527, 415), (138, 426, 526, 413), (428, 454, 455), (429, 453, 454), (145, 430, 525, 427), (144, 432, 524, 425), (143, 434, 523, 423), (142, 436, 522, 421), (484, 436, 485), (483, 438, 484), (151, 438, 521, 437), (150, 440, 520, 435), (149, 442, 519, 433), (148, 444, 518, 431), (446, 452, 453), (447, 482, 452), (155, 448, 517, 445), (154, 449, 516, 443), (153, 450, 515, 441), (152, 451, 514, 439), (513, 451, 483), (161, 451, 513), (152, 483, 451), (0, 513, 483), (161, 166, 514, 451), (160, 450, 514, 166), (153, 439, 514, 450), (160, 169, 515, 450), (159, 449, 515, 169), (154, 441, 515, 449), (159, 172, 516, 449), (158, 448, 516, 172), (155, 443, 516, 448), (158, 175, 517, 448), (157, 447, 517, 175), (156, 445, 517, 447), (157, 482, 447), (6, 452, 482), (156, 447, 452), (156, 452, 446), (6, 453, 452), (147, 446, 453), (155, 445, 518, 444), (156, 446, 518, 445), (147, 431, 518, 446), (154, 443, 519, 442), (155, 444, 519, 443), (148, 433, 519, 444), (153, 441, 520, 440), (154, 442, 520, 441), (149, 435, 520, 442), (152, 439, 521, 438), (153, 440, 521, 439), (150, 437, 521, 440), (152, 438, 483), (151, 484, 438), (0, 483, 484), (151, 436, 484), (142, 485, 436), (0, 484, 485), (151, 437, 522, 436), (150, 434, 522, 437), (143, 421, 522, 434), (150, 435, 523, 434), (149, 432, 523, 435), (144, 423, 523, 432), (149, 433, 524, 432), (148, 430, 524, 433), (145, 425, 524, 430), (148, 431, 525, 430), (147, 429, 525, 431), (146, 427, 525, 429), (147, 453, 429), (6, 454, 453), (146, 429, 454), (146, 454, 428), (6, 455, 454), (137, 428, 455), (145, 427, 526, 426), (146, 428, 526, 427), (137, 413, 526, 428), (144, 425, 527, 424), (145, 426, 527, 425), (138, 415, 527, 426), (143, 423, 528, 422), (144, 424, 528, 423), (139, 417, 528, 424), (142, 421, 529, 420), (143, 422, 529, 421), (140, 419, 529, 422), (142, 420, 485), (141, 486, 420), (0, 485, 486), (141, 418, 486), (132, 487, 418), (0, 486, 487), (141, 419, 530, 418), (140, 416, 530, 419), (133, 403, 530, 416), (140, 417, 531, 416), (139, 414, 531, 417), (134, 405, 531, 414), (139, 415, 532, 414), (138, 412, 532, 415), (135, 407, 532, 412), (138, 413, 533, 412), (137, 411, 533, 413), (136, 409, 533, 411), (137, 455, 411), (6, 456, 455), (136, 411, 456), (136, 456, 410), (6, 457, 456), (127, 410, 457), (135, 409, 534, 408), (136, 410, 534, 409), (127, 395, 534, 410), (134, 407, 535, 406), (135, 408, 535, 407), (128, 397, 535, 408), (133, 405, 536, 404), (134, 406, 536, 405), (129, 399, 536, 406), (132, 403, 537, 402), (133, 404, 537, 403), (130, 401, 537, 404), (132, 402, 487), (131, 488, 402), (0, 487, 488), (131, 400, 488), (122, 489, 400), (0, 488, 489), (131, 401, 538, 400), (130, 398, 538, 401), (123, 385, 538, 398), (130, 399, 539, 398), (129, 396, 539, 399), (124, 387, 539, 396), (129, 397, 540, 396), (128, 394, 540, 397), (125, 389, 540, 394), (128, 395, 541, 394), (127, 393, 541, 395), (126, 391, 541, 393), (127, 457, 393), (6, 458, 457), (126, 393, 458), (126, 458, 392), (6, 459, 458), (117, 392, 459), (125, 391, 542, 390), (126, 392, 542, 391), (117, 377, 542, 392), (124, 389, 543, 388), (125, 390, 543, 389), (118, 379, 543, 390), (123, 387, 544, 386), (124, 388, 544, 387), (119, 381, 544, 388), (122, 385, 545, 384), (123, 386, 545, 385), (120, 383, 545, 386), (122, 384, 489), (121, 490, 384), (0, 489, 490), (121, 382, 490), (112, 491, 382), (0, 490, 491), (121, 383, 546, 382), (120, 380, 546, 383), (113, 367, 546, 380), (120, 381, 547, 380), (119, 378, 547, 381), (114, 369, 547, 378), (119, 379, 548, 378), (118, 376, 548, 379), (115, 371, 548, 376), (118, 377, 549, 376), (117, 375, 549, 377), (116, 373, 549, 375), (117, 459, 375), (6, 460, 459), (116, 375, 460), (116, 460, 374), (6, 461, 460), (107, 374, 461), (115, 373, 550, 372), (116, 374, 550, 373), (107, 359, 550, 374), (114, 371, 551, 370), (115, 372, 551, 371), (108, 361, 551, 372), (113, 369, 552, 368), (114, 370, 552, 369), (109, 363, 552, 370), (112, 367, 553, 366), (113, 368, 553, 367), (110, 365, 553, 368), (112, 366, 491), (111, 492, 366), (0, 491, 492), (111, 364, 492), (102, 493, 364), (0, 492, 493), (111, 365, 554, 364), (110, 362, 554, 365), (103, 349, 554, 362), (110, 363, 555, 362), (109, 360, 555, 363), (104, 351, 555, 360), (109, 361, 556, 360), (108, 358, 556, 361), (105, 353, 556, 358), (108, 359, 557, 358), (107, 357, 557, 359), (106, 355, 557, 357), (107, 461, 357), (6, 462, 461), (106, 357, 462), (106, 462, 356), (6, 463, 462), (97, 356, 463), (105, 355, 558, 354), (106, 356, 558, 355), (97, 341, 558, 356), (104, 353, 559, 352), (105, 354, 559, 353), (98, 343, 559, 354), (103, 351, 560, 350), (104, 352, 560, 351), (99, 345, 560, 352), (102, 349, 561, 348), (103, 350, 561, 349), (100, 347, 561, 350), (102, 348, 493), (101, 494, 348), (0, 493, 494), (101, 346, 494), (92, 495, 346), (0, 494, 495), (101, 347, 562, 346), (100, 344, 562, 347), (93, 331, 562, 344), (100, 345, 563, 344), (99, 342, 563, 345), (94, 333, 563, 342), (99, 343, 564, 342), (98, 340, 564, 343), (95, 335, 564, 340), (98, 341, 565, 340), (97, 339, 565, 341), (96, 337, 565, 339), (97, 463, 339), (6, 464, 463), (96, 339, 464), (96, 464, 338), (6, 465, 464), (87, 338, 465), (95, 337, 566, 336), (96, 338, 566, 337), (87, 323, 566, 338), (94, 335, 567, 334), (95, 336, 567, 335), (88, 325, 567, 336), (93, 333, 568, 332), (94, 334, 568, 333), (89, 327, 568, 334), (92, 331, 569, 330), (93, 332, 569, 331), (90, 329, 569, 332), (92, 330, 495), (91, 496, 330), (0, 495, 496), (91, 328, 496), (82, 497, 328), (0, 496, 497), (91, 329, 570, 328), (90, 326, 570, 329), (83, 313, 570, 326), (90, 327, 571, 326), (89, 324, 571, 327), (84, 315, 571, 324), (89, 325, 572, 324), (88, 322, 572, 325), (85, 317, 572, 322), (88, 323, 573, 322), (87, 321, 573, 323), (86, 319, 573, 321), (87, 465, 321), (6, 466, 465), (86, 321, 466), (86, 466, 320), (6, 467, 466), (77, 320, 467), (85, 319, 574, 318), (86, 320, 574, 319), (77, 305, 574, 320), (84, 317, 575, 316), (85, 318, 575, 317), (78, 307, 575, 318), (83, 315, 576, 314), (84, 316, 576, 315), (79, 309, 576, 316), (82, 313, 577, 312), (83, 314, 577, 313), (80, 311, 577, 314), (82, 312, 497), (81, 498, 312), (0, 497, 498), (81, 310, 498), (72, 499, 310), (0, 498, 499), (81, 311, 578, 310), (80, 308, 578, 311), (73, 295, 578, 308), (80, 309, 579, 308), (79, 306, 579, 309), (74, 297, 579, 306), (79, 307, 580, 306), (78, 304, 580, 307), (75, 299, 580, 304), (78, 305, 581, 304), (77, 303, 581, 305), (76, 301, 581, 303), (77, 467, 303), (6, 468, 467), (76, 303, 468), (76, 468, 302), (6, 469, 468), (67, 302, 469), (75, 301, 582, 300), (76, 302, 582, 301), (67, 287, 582, 302), (74, 299, 583, 298), (75, 300, 583, 299), (68, 289, 583, 300), (73, 297, 584, 296), (74, 298, 584, 297), (69, 291, 584, 298), (72, 295, 585, 294), (73, 296, 585, 295), (70, 293, 585, 296), (72, 294, 499), (71, 500, 294), (0, 499, 500), (71, 292, 500), (62, 501, 292), (0, 500, 501), (71, 293, 586, 292), (70, 290, 586, 293), (63, 277, 586, 290), (70, 291, 587, 290), (69, 288, 587, 291), (64, 279, 587, 288), (69, 289, 588, 288), (68, 286, 588, 289), (65, 281, 588, 286), (68, 287, 589, 286), (67, 285, 589, 287), (66, 283, 589, 285), (67, 469, 285), (6, 470, 469), (66, 285, 470), (66, 470, 284), (6, 471, 470), (57, 284, 471), (65, 283, 590, 282), (66, 284, 590, 283), (57, 269, 590, 284), (64, 281, 591, 280), (65, 282, 591, 281), (58, 271, 591, 282), (63, 279, 592, 278), (64, 280, 592, 279), (59, 273, 592, 280), (62, 277, 593, 276), (63, 278, 593, 277), (60, 275, 593, 278), (62, 276, 501), (61, 502, 276), (0, 501, 502), (61, 274, 502), (52, 503, 274), (0, 502, 503), (61, 275, 594, 274), (60, 272, 594, 275), (53, 259, 594, 272), (60, 273, 595, 272), (59, 270, 595, 273), (54, 261, 595, 270), (59, 271, 596, 270), (58, 268, 596, 271), (55, 263, 596, 268), (58, 269, 597, 268), (57, 267, 597, 269), (56, 265, 597, 267), (57, 471, 267), (6, 472, 471), (56, 267, 472), (56, 472, 266), (6, 473, 472), (47, 266, 473), (55, 265, 598, 264), (56, 266, 598, 265), (47, 251, 598, 266), (54, 263, 599, 262), (55, 264, 599, 263), (48, 253, 599, 264), (53, 261, 600, 260), (54, 262, 600, 261), (49, 255, 600, 262), (52, 259, 601, 258), (53, 260, 601, 259), (50, 257, 601, 260), (52, 258, 503), (51, 504, 258), (0, 503, 504), (51, 256, 504), (42, 505, 256), (0, 504, 505), (51, 257, 602, 256), (50, 254, 602, 257), (43, 241, 602, 254), (50, 255, 603, 254), (49, 252, 603, 255), (44, 243, 603, 252), (49, 253, 604, 252), (48, 250, 604, 253), (45, 245, 604, 250), (48, 251, 605, 250), (47, 249, 605, 251), (46, 247, 605, 249), (47, 473, 249), (6, 474, 473), (46, 249, 474), (46, 474, 248), (6, 475, 474), (37, 248, 475), (45, 247, 606, 246), (46, 248, 606, 247), (37, 233, 606, 248), (44, 245, 607, 244), (45, 246, 607, 245), (38, 235, 607, 246), (43, 243, 608, 242), (44, 244, 608, 243), (39, 237, 608, 244), (42, 241, 609, 240), (43, 242, 609, 241), (40, 239, 609, 242), (42, 240, 505), (41, 506, 240), (0, 505, 506), (41, 238, 506), (32, 507, 238), (0, 506, 507), (41, 239, 610, 238), (40, 236, 610, 239), (33, 223, 610, 236), (40, 237, 611, 236), (39, 234, 611, 237), (34, 225, 611, 234), (39, 235, 612, 234), (38, 232, 612, 235), (35, 227, 612, 232), (38, 233, 613, 232), (37, 231, 613, 233), (36, 229, 613, 231), (37, 475, 231), (6, 476, 475), (36, 231, 476), (36, 476, 230), (6, 477, 476), (27, 230, 477), (35, 229, 614, 228), (36, 230, 614, 229), (27, 215, 614, 230), (34, 227, 615, 226), (35, 228, 615, 227), (28, 217, 615, 228), (33, 225, 616, 224), (34, 226, 616, 225), (29, 219, 616, 226), (32, 223, 617, 222), (33, 224, 617, 223), (30, 221, 617, 224), (32, 222, 507), (31, 508, 222), (0, 507, 508), (31, 220, 508), (22, 509, 220), (0, 508, 509), (31, 221, 618, 220), (30, 218, 618, 221), (23, 205, 618, 218), (30, 219, 619, 218), (29, 216, 619, 219), (24, 207, 619, 216), (29, 217, 620, 216), (28, 214, 620, 217), (25, 209, 620, 214), (28, 215, 621, 214), (27, 213, 621, 215), (26, 211, 621, 213), (27, 477, 213), (6, 478, 477), (26, 213, 478), (26, 478, 212), (6, 479, 478), (17, 212, 479), (25, 211, 622, 210), (26, 212, 622, 211), (17, 197, 622, 212), (24, 209, 623, 208), (25, 210, 623, 209), (18, 199, 623, 210), (23, 207, 624, 206), (24, 208, 624, 207), (19, 201, 624, 208), (22, 205, 625, 204), (23, 206, 625, 205), (20, 203, 625, 206), (22, 204, 509), (21, 510, 204), (0, 509, 510), (21, 202, 510), (12, 511, 202), (0, 510, 511), (21, 203, 626, 202), (20, 200, 626, 203), (13, 187, 626, 200), (20, 201, 627, 200), (19, 198, 627, 201), (14, 189, 627, 198), (19, 199, 628, 198), (18, 196, 628, 199), (15, 191, 628, 196), (18, 197, 629, 196), (17, 195, 629, 197), (16, 193, 629, 195), (17, 479, 195), (6, 480, 479), (16, 195, 480), (16, 480, 194), (6, 481, 480), (7, 194, 481), (15, 193, 630, 192), (16, 194, 630, 193), (7, 179, 630, 194), (14, 191, 631, 190), (15, 192, 631, 191), (8, 181, 631, 192), (13, 189, 632, 188), (14, 190, 632, 189), (9, 183, 632, 190), (12, 187, 633, 186), (13, 188, 633, 187), (10, 185, 633, 188), (12, 186, 511), (11, 512, 186), (0, 511, 512), (11, 184, 512), (1, 162, 184), (0, 512, 162), (11, 185, 634, 184), (10, 182, 634, 185), (2, 164, 634, 182), (10, 183, 635, 182), (9, 180, 635, 183), (3, 167, 635, 180), (9, 181, 636, 180), (8, 178, 636, 181), (4, 170, 636, 178), (8, 179, 637, 178), (7, 177, 637, 179), (5, 173, 637, 177), (7, 481, 177), (6, 176, 481), (5, 177, 176), (5, 176, 174), (6, 482, 176), (157, 174, 482), (4, 173, 638, 171), (5, 174, 638, 173), (157, 175, 638, 174), (3, 170, 639, 168), (4, 171, 639, 170), (158, 172, 639, 171), (2, 167, 640, 165), (3, 168, 640, 167), (159, 169, 640, 168), (1, 164, 641, 163), (2, 165, 641, 164), (160, 166, 641, 165), (1, 163, 162), (161, 513, 163), (0, 162, 513)])
me_sphere_003.polygons.foreach_set('use_smooth', [True] * 768)
me_sphere_003.materials.append(mat_material_002)
me_sphere_003.use_remesh_preserve_volume = False
me_sphere_003.use_remesh_preserve_attributes = False
me_sphere_003.use_mirror_vertex_groups = False
me_sphere_003.update()

# ---- objects
ob_sphere_001 = bpy.data.objects.new('Sphere.001', me_sphere_004)
ob_lamp = bpy.data.objects.new('Lamp', light_spot)
ob_camera = bpy.data.objects.new('Camera', cam_camera)
ob_sphere = bpy.data.objects.new('Sphere', me_sphere_003)
ob_lamp_001 = bpy.data.objects.new('Lamp.001', light_lamp)

# ---- transforms, parenting, visibility, modifiers, constraints
ob_sphere_001.location = (-2.591e-15, 2.798e-15, -0.1)
ob_sphere_001.rotation_euler = (-1.571, -8.742e-08, -3.054)
ob_sphere_001.scale = (0.4277, 0.4277, 0.4277)
ob_sphere_001.lock_rotations_4d = False
ob_sphere_001.empty_display_type = 'ARROWS'
ob_sphere_001.color = (0.0, 0.0, 0.0, 1.0)
ob_sphere_001.lineart.crease_threshold = 0.0
_m = ob_sphere_001.modifiers.new('Subdivision', 'SUBSURF')
_m.uv_smooth = 'NONE'
_m.quality = 1
_m.render_levels = 1
ob_lamp.location = (-2.0, -10.0, 10.0)
ob_lamp.rotation_euler = (0.8313, -0.1491, -0.09105)
ob_lamp.lock_rotations_4d = False
ob_lamp.empty_display_type = 'ARROWS'
ob_lamp.color = (0.0, 0.0, 0.0, 0.0)
ob_lamp.lineart.crease_threshold = 0.0
ob_camera.location = (0.08272, -7.0, 10.87)
ob_camera.rotation_euler = (0.585, -0.02188, 0.002962)
ob_camera.lock_rotations_4d = False
ob_camera.empty_display_type = 'ARROWS'
ob_camera.color = (0.0, 0.0, 0.0, 0.0)
ob_camera.display_type = 'WIRE'
ob_camera.lineart.crease_threshold = 0.0
ob_sphere.location = (0.0, 0.0, 0.0)
ob_sphere.rotation_euler = (0.0, -0.0, -0.5236)
ob_sphere.scale = (2.1, 2.1, 2.1)
ob_sphere.lock_rotations_4d = False
ob_sphere.empty_display_type = 'ARROWS'
ob_sphere.color = (0.0, 0.0, 0.0, 1.0)
ob_sphere.lineart.crease_threshold = 0.0
_m = ob_sphere.modifiers.new('Auto Smooth', 'NODES')
_m.node_group = ng_auto_smooth
_gi = [s.identifier for s in ng_auto_smooth.interface.items_tree if s.item_type == 'SOCKET' and s.in_out == 'INPUT']
_m[_gi[1]] = 0.5236  # Angle
ob_lamp_001.location = (0.0, 0.0, 28.0)
ob_lamp_001.lock_rotations_4d = False
ob_lamp_001.empty_display_type = 'ARROWS'
ob_lamp_001.color = (0.0, 0.0, 0.0, 1.0)
ob_lamp_001.lineart.crease_threshold = 0.0

# ---- collection membership
col_collection_1.objects.link(ob_sphere_001)
col_collection_2.objects.link(ob_lamp)
col_collection_2.objects.link(ob_camera)
col_collection_11.objects.link(ob_sphere)
col_collection_12.objects.link(ob_lamp_001)

# ---- scene / render settings (as saved in the file)
scene.camera = ob_camera
scene.frame_start = 1; scene.frame_end = 6; scene.frame_set(1)
scene.render.engine = 'BLENDER_EEVEE_NEXT'
scene.render.image_settings.file_format = 'JPEG'
scene.render.image_settings.color_mode = 'RGB'
scene.render.image_settings.compression = 90
scene.render.resolution_x = 640
scene.render.resolution_y = 480
scene.render.pixel_aspect_x = 100.0
scene.render.pixel_aspect_y = 100.0
scene.render.fps = 10
scene.render.dither_intensity = 0.0
scene.render.use_compositing = False
scene.render.use_sequencer = False
scene.render.bake_bias = 0.0
scene.render.use_stamp_time = False
scene.render.use_stamp_date = False
scene.render.use_stamp_frame = False
scene.render.use_stamp_camera = False
scene.render.use_stamp_scene = False
scene.render.use_stamp_filename = False
scene.render.use_stamp_render_time = False
scene.render.stamp_font_size = 0
scene.cycles.use_denoising = False
scene.cycles.samples = 10
scene.cycles.sampling_pattern = 'TABULATED_SOBOL'
scene.cycles.light_sampling_threshold = 0.0
scene.cycles.use_adaptive_sampling = False
scene.cycles.use_light_tree = False
scene.cycles.blur_glossy = 0.0
scene.cycles.volume_bounces = 1
scene.cycles.pixel_filter_type = 'GAUSSIAN'
scene.cycles.sample_clamp_indirect = 0.0
scene.view_settings.view_transform = 'Raw'
bpy.context.view_layer.update()
